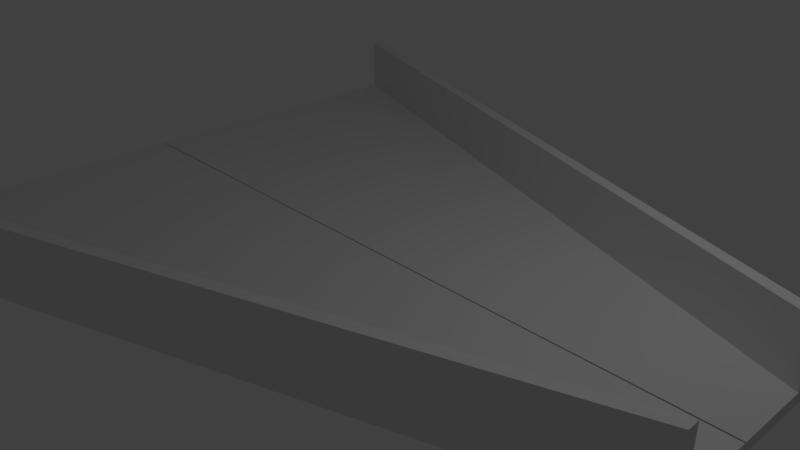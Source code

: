 # Source: funnel_tray.blend  (saved by Blender 2.79.0; exported with 4.5.12 LTS)
import bpy
from mathutils import Matrix  # noqa: F401  (used for matrix-valued properties, if any)

bpy.ops.wm.read_factory_settings(use_empty=True)
scene = bpy.context.scene
scene.name = 'Scene'

# ---- collections
col_collection_1 = bpy.data.collections.new('Collection 1'); scene.collection.children.link(col_collection_1)

# ---- world
world_world = bpy.data.worlds.new('World'); scene.world = world_world
world_world.color = (0.05088, 0.05088, 0.05088)
world_world.use_sun_shadow = False
world_world.sun_shadow_jitter_overblur = 0.0
world_world.cycles.sampling_method = 'MANUAL'

# ---- cameras
cam_camera = bpy.data.cameras.new('Camera')
cam_camera.clip_end = 100.0
cam_camera.lens = 35.0
cam_camera.sensor_width = 32.0
cam_camera.sensor_height = 18.0
cam_camera.ortho_scale = 7.314
cam_camera.dof.focus_distance = 0.0
cam_camera.dof.aperture_fstop = 128.0

# ---- lights
light_lamp = bpy.data.lights.new('Lamp', 'POINT')
light_lamp.transmission_factor = 0.0
light_lamp.cutoff_distance = 30.0
light_lamp.energy = 100.0
light_lamp.shadow_buffer_clip_start = 1.001
light_lamp.shadow_soft_size = 0.1
light_lamp.shadow_maximum_resolution = 0.006
light_lamp.use_absolute_resolution = True

# ---- meshes
me_cube_001 = bpy.data.meshes.new('Cube.001')
me_cube_001.from_pydata([(-1.0, -1.0, -1.0), (-1.0, -1.0, 1.0), (-1.0, -0.00147, -1.0), (-0.9996, -0.001841, 1.104), (1.0, -0.2261, -1.0), (1.0, -0.2261, 1.0), (1.0, -0.002426, -1.0), (1.0, -0.002426, 1.0), (-0.9993, -1.036, -1.0), (-0.9993, -1.036, 1.0), (1.001, -0.2624, 1.0), (1.001, -0.2624, -1.0), (1.0, -0.2261, 12.11), (-1.0, -1.0, 12.11), (1.001, -0.2624, 12.11), (-0.9993, -1.036, 12.11)], [], [(0, 1, 3, 2), (2, 3, 7, 6), (6, 7, 5, 4), (10, 5, 12, 14), (2, 6, 4, 0), (7, 3, 1, 5), (11, 10, 9, 8), (4, 5, 10, 11), (1, 0, 8, 9), (0, 4, 11, 8), (12, 13, 15, 14), (9, 10, 14, 15), (5, 1, 13, 12), (1, 9, 15, 13)])
me_cube_001.use_remesh_preserve_volume = False
me_cube_001.use_remesh_preserve_attributes = False
me_cube_001.use_mirror_vertex_groups = False
me_cube_001.update()

# ---- curves / text
cu_beziercurve = bpy.data.curves.new('BezierCurve', 'CURVE')
cu_beziercurve.dimensions = '3D'
_sp = cu_beziercurve.splines.new('BEZIER'); _sp.bezier_points.add(6)
_sp.bezier_points.foreach_set('co', [-14.54, -2.251, 0.008992, -10.87, -0.782, 0.008992, -8.289, 1.069, 0.008992, -5.709, 2.105, 0.008992, -2.412, 1.388, 0.008991, 0.5874, -1.114, 1.329e-07, 6.696, -2.957, 7.891e-08])
_sp.bezier_points.foreach_set('handle_left', [-16.15, -2.262, 0.008992, -11.57, -1.145, 0.008992, -8.717, 0.7848, 0.008992, -6.676, 1.955, 0.008992, -3.209, 1.955, 0.008991, -0.3045, -0.6621, 1.532e-07, 5.696, -2.929, 1.853e-07])
_sp.bezier_points.foreach_set('handle_right', [-13.96, -2.248, 0.008992, -10.35, -0.5177, 0.008992, -7.809, 1.39, 0.008992, -5.003, 2.214, 0.008992, -1.901, 1.024, 0.008991, 3.865, -2.775, 5.851e-08, 7.958, -2.991, -5.535e-08])
for _p, _l, _r in zip(_sp.bezier_points, ['ALIGNED', 'ALIGNED', 'ALIGNED', 'ALIGNED', 'ALIGNED', 'ALIGNED', 'ALIGNED'], ['ALIGNED', 'ALIGNED', 'ALIGNED', 'ALIGNED', 'ALIGNED', 'ALIGNED', 'ALIGNED']): _p.handle_left_type = _l; _p.handle_right_type = _r
_sp.order_u = 0
_sp.order_v = 0
cu_beziercurve.use_path = True
cu_beziercurve.use_path_clamp = True
cu_beziercurve.bevel_resolution = 0
cu_beziercurve.fill_mode = 'HALF'

# ---- objects
ob_cube = bpy.data.objects.new('Cube', me_cube_001)
ob_beziercurve = bpy.data.objects.new('BezierCurve', cu_beziercurve)
ob_lamp = bpy.data.objects.new('Lamp', light_lamp)
ob_camera = bpy.data.objects.new('Camera', cam_camera)

# ---- transforms, parenting, visibility, modifiers, constraints
ob_cube.location = (0.0, 0.0, 0.0)
ob_cube.scale = (5.119, 4.672, 0.07605)
ob_cube.lineart.crease_threshold = 0.0
_m = ob_cube.modifiers.new('Mirror', 'MIRROR')
_m.use_axis = (False, True, False)
ob_beziercurve.location = (-7.53, 3.286, 0.0)
ob_beziercurve.scale = (1.121, 1.121, 1.121)
ob_beziercurve.hide_viewport = True
ob_beziercurve.lineart.crease_threshold = 0.0
ob_lamp.location = (4.076, 1.005, 5.904)
ob_lamp.rotation_euler = (0.6503, 0.05522, 1.866)
ob_lamp.lock_rotations_4d = False
ob_lamp.empty_display_type = 'ARROWS'
ob_lamp.color = (0.0, 0.0, 0.0, 0.0)
ob_lamp.lineart.crease_threshold = 0.0
ob_camera.location = (7.481, -6.508, 5.344)
ob_camera.rotation_euler = (1.109, 0.0, 0.8149)
ob_camera.lock_rotations_4d = False
ob_camera.empty_display_type = 'ARROWS'
ob_camera.color = (0.0, 0.0, 0.0, 0.0)
ob_camera.display_type = 'WIRE'
ob_camera.lineart.crease_threshold = 0.0

# ---- collection membership
col_collection_1.objects.link(ob_cube)
col_collection_1.objects.link(ob_beziercurve)
col_collection_1.objects.link(ob_lamp)
col_collection_1.objects.link(ob_camera)

# ---- scene / render settings (as saved in the file)
scene.camera = ob_camera
scene.frame_start = 1; scene.frame_end = 250; scene.frame_set(1)
scene.render.engine = 'BLENDER_EEVEE_NEXT'
scene.render.resolution_percentage = 50
scene.render.dither_intensity = 0.0
scene.cycles.use_denoising = False
scene.cycles.samples = 128
scene.cycles.sampling_pattern = 'TABULATED_SOBOL'
scene.cycles.use_adaptive_sampling = False
scene.cycles.use_light_tree = False
scene.cycles.blur_glossy = 0.0
scene.cycles.sample_clamp_indirect = 0.0
scene.view_settings.view_transform = 'Standard'
bpy.context.view_layer.update()
